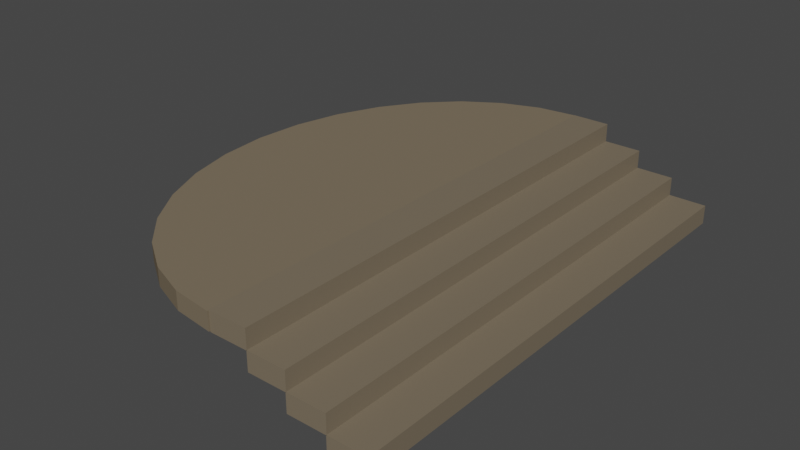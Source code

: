 # Source: Stairs_and_Upper_Deack_v2_-_Combined.blend  (saved by Blender 3.4.6; exported with 4.5.12 LTS)
import bpy
from mathutils import Matrix  # noqa: F401  (used for matrix-valued properties, if any)

bpy.ops.wm.read_factory_settings(use_empty=True)
scene = bpy.context.scene
scene.name = 'Scene'

# ---- collections
col_collection = bpy.data.collections.new('Collection'); scene.collection.children.link(col_collection)

# ---- materials (node trees are filled in below, after node groups)
mat_material_003 = bpy.data.materials.new('Material.003')
mat_material_003.alpha_threshold = 0.0
mat_material_003.use_transparent_shadow = False
mat_material_003.roughness = 0.5
mat_material_003.line_color = (0.0, 0.0, 0.0, 1.0)
mat_material = bpy.data.materials.new('Material')
mat_material.alpha_threshold = 0.0
mat_material.use_transparent_shadow = False
mat_material.roughness = 0.5
mat_material.line_color = (0.0, 0.0, 0.0, 1.0)
mat_material_001 = bpy.data.materials.new('Material.001')
mat_material_001.alpha_threshold = 0.0
mat_material_001.use_transparent_shadow = False
mat_material_001.roughness = 0.5
mat_material_001.line_color = (0.0, 0.0, 0.0, 1.0)
mat_material_002 = bpy.data.materials.new('Material.002')
mat_material_002.alpha_threshold = 0.0
mat_material_002.use_transparent_shadow = False
mat_material_002.roughness = 0.5
mat_material_002.line_color = (0.0, 0.0, 0.0, 1.0)
mat_material_004 = bpy.data.materials.new('Material.004')
mat_material_004.use_transparent_shadow = False
mat_material_004.diffuse_color = (0.1946, 0.1559, 0.107, 1.0)

# ---- material node trees
mat_material_003.use_nodes = True; mat_material_003.node_tree.nodes.clear()
_N = mat_material_003.node_tree.nodes; _L = mat_material_003.node_tree.links
n0 = _N.new('ShaderNodeOutputMaterial'); n0.name = 'Material Output'; n0.location = (300, 300)
n1 = _N.new('ShaderNodeBsdfPrincipled'); n1.name = 'Principled BSDF'; n1.location = (10, 300)
n1.distribution = 'GGX'
n1.subsurface_method = 'RANDOM_WALK_SKIN'
n1.inputs[0].default_value = (0.1946, 0.1559, 0.107, 1.0)
n1.inputs[3].default_value = 1.45
n1.inputs[27].default_value = (0.0, 0.0, 0.0, 1.0)
n1.inputs[28].default_value = 1.0
_L.new(n1.outputs[0], n0.inputs[0])
n0.is_active_output = True
mat_material.use_nodes = True; mat_material.node_tree.nodes.clear()
_N = mat_material.node_tree.nodes; _L = mat_material.node_tree.links
n0 = _N.new('ShaderNodeOutputMaterial'); n0.name = 'Material Output'; n0.location = (300, 300)
n1 = _N.new('ShaderNodeBsdfPrincipled'); n1.name = 'Principled BSDF'; n1.location = (10, 300)
n1.distribution = 'GGX'
n1.subsurface_method = 'RANDOM_WALK_SKIN'
n1.inputs[3].default_value = 1.45
n1.inputs[27].default_value = (0.0, 0.0, 0.0, 1.0)
n1.inputs[28].default_value = 1.0
_L.new(n1.outputs[0], n0.inputs[0])
n0.is_active_output = True
mat_material_001.use_nodes = True; mat_material_001.node_tree.nodes.clear()
_N = mat_material_001.node_tree.nodes; _L = mat_material_001.node_tree.links
n0 = _N.new('ShaderNodeOutputMaterial'); n0.name = 'Material Output'; n0.location = (300, 300)
n1 = _N.new('ShaderNodeBsdfPrincipled'); n1.name = 'Principled BSDF'; n1.location = (10, 300)
n1.distribution = 'GGX'
n1.subsurface_method = 'RANDOM_WALK_SKIN'
n1.inputs[3].default_value = 1.45
n1.inputs[27].default_value = (0.0, 0.0, 0.0, 1.0)
n1.inputs[28].default_value = 1.0
_L.new(n1.outputs[0], n0.inputs[0])
n0.is_active_output = True
mat_material_002.use_nodes = True; mat_material_002.node_tree.nodes.clear()
_N = mat_material_002.node_tree.nodes; _L = mat_material_002.node_tree.links
n0 = _N.new('ShaderNodeOutputMaterial'); n0.name = 'Material Output'; n0.location = (300, 300)
n1 = _N.new('ShaderNodeBsdfPrincipled'); n1.name = 'Principled BSDF'; n1.location = (10, 300)
n1.distribution = 'GGX'
n1.subsurface_method = 'RANDOM_WALK_SKIN'
n1.inputs[3].default_value = 1.45
n1.inputs[27].default_value = (0.0, 0.0, 0.0, 1.0)
n1.inputs[28].default_value = 1.0
_L.new(n1.outputs[0], n0.inputs[0])
n0.is_active_output = True

# ---- world
world_world = bpy.data.worlds.new('World'); scene.world = world_world
world_world.use_nodes = True; world_world.node_tree.nodes.clear()
_N = world_world.node_tree.nodes; _L = world_world.node_tree.links
n0 = _N.new('ShaderNodeOutputWorld'); n0.name = 'World Output'; n0.location = (300, 300)
n1 = _N.new('ShaderNodeBackground'); n1.name = 'Background'; n1.location = (10, 300)
n1.inputs[0].default_value = (0.05088, 0.05088, 0.05088, 1.0)
_L.new(n1.outputs[0], n0.inputs[0])
n0.is_active_output = True
world_world.color = (0.05088, 0.05088, 0.05088)
world_world.use_sun_shadow = False
world_world.sun_shadow_jitter_overblur = 0.0

# ---- meshes
me_cube_003 = bpy.data.meshes.new('Cube.003')
me_cube_003.from_pydata([(1.0, 12.92, 0.4951), (1.0, 12.92, -0.4951), (1.0, -12.92, 0.4951), (1.0, -12.92, -0.4951), (-1.0, 12.92, 0.4951), (-1.0, 12.92, -0.4951), (-1.0, -12.92, 0.4951), (-1.0, -12.92, -0.4951), (4.956, 12.92, -1.437), (4.956, 12.92, -2.427), (4.956, -12.92, -1.437), (4.956, -12.92, -2.427), (2.956, 12.92, -1.437), (2.956, 12.92, -2.427), (2.956, -12.92, -1.437), (2.956, -12.92, -2.427), (2.974, 12.92, -0.4678), (2.974, 12.92, -1.458), (2.974, -12.92, -0.4678), (2.974, -12.92, -1.458), (0.9737, 12.92, -0.4678), (0.9737, 12.92, -1.458), (0.9737, -12.92, -0.4678), (0.9737, -12.92, -1.458), (-0.9825, 12.92, 1.464), (-0.9825, 12.92, 0.4737), (-0.9825, -12.92, 1.464), (-0.9825, -12.92, 0.4737), (-2.982, 12.92, 1.464), (-2.982, 12.92, 0.4737), (-2.982, -12.92, 1.464), (-2.982, -12.92, 0.4737), (-2.964, 12.93, 0.5293), (-2.964, 12.93, 1.451), (-2.964, -13.0, 0.5293), (-2.964, -13.0, 1.451), (-5.05, -12.75, 0.5293), (-5.05, -12.75, 1.451), (-7.055, -12.01, 0.5293), (-7.055, -12.01, 1.451), (-8.904, -10.81, 0.5293), (-8.904, -10.81, 1.451), (-10.52, -9.201, 0.5293), (-10.52, -9.201, 1.451), (-11.85, -7.236, 0.5293), (-11.85, -7.236, 1.451), (-12.84, -4.995, 0.5293), (-12.84, -4.995, 1.451), (-13.45, -2.563, 0.5293), (-13.45, -2.563, 1.451), (-13.66, -0.0335, 0.5293), (-13.66, -0.0335, 1.451), (-13.45, 2.496, 0.5293), (-13.45, 2.496, 1.451), (-12.84, 4.928, 0.5293), (-12.84, 4.928, 1.451), (-11.85, 7.169, 0.5293), (-11.85, 7.169, 1.451), (-10.52, 9.134, 0.5293), (-10.52, 9.134, 1.451), (-8.904, 10.75, 0.5293), (-8.904, 10.75, 1.451), (-7.055, 11.94, 0.5293), (-7.055, 11.94, 1.451), (-5.05, 12.68, 0.5293), (-5.05, 12.68, 1.451)], [], [(0, 4, 6, 2), (3, 2, 6, 7), (7, 6, 4, 5), (5, 1, 3, 7), (1, 0, 2, 3), (5, 4, 0, 1), (8, 12, 14, 10), (11, 10, 14, 15), (15, 14, 12, 13), (13, 9, 11, 15), (9, 8, 10, 11), (13, 12, 8, 9), (16, 20, 22, 18), (19, 18, 22, 23), (23, 22, 20, 21), (21, 17, 19, 23), (17, 16, 18, 19), (21, 20, 16, 17), (24, 28, 30, 26), (27, 26, 30, 31), (31, 30, 28, 29), (29, 25, 27, 31), (25, 24, 26, 27), (29, 28, 24, 25), (34, 35, 37, 36), (36, 37, 39, 38), (38, 39, 41, 40), (40, 41, 43, 42), (42, 43, 45, 44), (44, 45, 47, 46), (46, 47, 49, 48), (48, 49, 51, 50), (50, 51, 53, 52), (52, 53, 55, 54), (54, 55, 57, 56), (56, 57, 59, 58), (58, 59, 61, 60), (60, 61, 63, 62), (62, 63, 65, 64), (64, 65, 33, 32), (32, 34, 36, 38, 40, 42, 44, 46, 48, 50, 52, 54, 56, 58, 60, 62, 64), (32, 33, 35, 34), (35, 33, 65, 63, 61, 59, 57, 55, 53, 51, 49, 47, 45, 43, 41, 39, 37)])
me_cube_003.polygons.foreach_set('material_index', [0, 0, 0, 0, 0, 0, 0, 0, 0, 0, 0, 0, 0, 0, 0, 0, 0, 0, 0, 0, 3, 0, 0, 0, 4, 4, 4, 4, 4, 4, 4, 4, 4, 4, 4, 4, 4, 4, 4, 4, 4, 4, 4])
_uv = me_cube_003.uv_layers.new(name='UVMap')
_uv.uv.foreach_set('vector', [0.625, 0.5, 0.875, 0.5, 0.875, 0.75, 0.625, 0.75, 0.375, 0.75, 0.625, 0.75, 0.625, 1.0, 0.375, 1.0, 0.375, 0.0, 0.625, 0.0, 0.625, 0.25, 0.375, 0.25, 0.125, 0.5, 0.375, 0.5, 0.375, 0.75, 0.125, 0.75, 0.375, 0.5, 0.625, 0.5, 0.625, 0.75, 0.375, 0.75, 0.375, 0.25, 0.625, 0.25, 0.625, 0.5, 0.375, 0.5, 0.625, 0.5, 0.875, 0.5, 0.875, 0.75, 0.625, 0.75, 0.375, 0.75, 0.625, 0.75, 0.625, 1.0, 0.375, 1.0, 0.375, 0.0, 0.625, 0.0, 0.625, 0.25, 0.375, 0.25, 0.125, 0.5, 0.375, 0.5, 0.375, 0.75, 0.125, 0.75, 0.375, 0.5, 0.625, 0.5, 0.625, 0.75, 0.375, 0.75, 0.375, 0.25, 0.625, 0.25, 0.625, 0.5, 0.375, 0.5, 0.625, 0.5, 0.875, 0.5, 0.875, 0.75, 0.625, 0.75, 0.375, 0.75, 0.625, 0.75, 0.625, 1.0, 0.375, 1.0, 0.375, 0.0, 0.625, 0.0, 0.625, 0.25, 0.375, 0.25, 0.125, 0.5, 0.375, 0.5, 0.375, 0.75, 0.125, 0.75, 0.375, 0.5, 0.625, 0.5, 0.625, 0.75, 0.375, 0.75, 0.375, 0.25, 0.625, 0.25, 0.625, 0.5, 0.375, 0.5, 0.625, 0.5, 0.875, 0.5, 0.875, 0.75, 0.625, 0.75, 0.375, 0.75, 0.625, 0.75, 0.625, 1.0, 0.375, 1.0, 0.375, 0.0, 0.625, 0.0, 0.625, 0.25, 0.375, 0.25, 0.125, 0.5, 0.375, 0.5, 0.375, 0.75, 0.125, 0.75, 0.375, 0.5, 0.625, 0.5, 0.625, 0.75, 0.375, 0.75, 0.375, 0.25, 0.625, 0.25, 0.625, 0.5, 0.375, 0.5, 0.5, 0.5, 0.5, 1.0, 0.4688, 1.0, 0.4688, 0.5, 0.4688, 0.5, 0.4688, 1.0, 0.4375, 1.0, 0.4375, 0.5, 0.4375, 0.5, 0.4375, 1.0, 0.4062, 1.0, 0.4062, 0.5, 0.4062, 0.5, 0.4062, 1.0, 0.375, 1.0, 0.375, 0.5, 0.375, 0.5, 0.375, 1.0, 0.3438, 1.0, 0.3438, 0.5, 0.3438, 0.5, 0.3438, 1.0, 0.3125, 1.0, 0.3125, 0.5, 0.3125, 0.5, 0.3125, 1.0, 0.2812, 1.0, 0.2812, 0.5, 0.2812, 0.5, 0.2812, 1.0, 0.25, 1.0, 0.25, 0.5, 0.25, 0.5, 0.25, 1.0, 0.2188, 1.0, 0.2188, 0.5, 0.2188, 0.5, 0.2188, 1.0, 0.1875, 1.0, 0.1875, 0.5, 0.1875, 0.5, 0.1875, 1.0, 0.1562, 1.0, 0.1562, 0.5, 0.1562, 0.5, 0.1562, 1.0, 0.125, 1.0, 0.125, 0.5, 0.125, 0.5, 0.125, 1.0, 0.09375, 1.0, 0.09375, 0.5, 0.09375, 0.5, 0.09375, 1.0, 0.0625, 1.0, 0.0625, 0.5, 0.0625, 0.5, 0.0625, 1.0, 0.03125, 1.0, 0.03125, 0.5, 0.03125, 0.5, 0.03125, 1.0, 0.0, 1.0, 0.0, 0.5, 0.75, 0.49, 0.75, 0.01, 0.7032, 0.01461, 0.6582, 0.02827, 0.6167, 0.05045, 0.5803, 0.08029, 0.5504, 0.1167, 0.5283, 0.1582, 0.5146, 0.2032, 0.51, 0.25, 0.5146, 0.2968, 0.5283, 0.3418, 0.5504, 0.3833, 0.5803, 0.4197, 0.6167, 0.4496, 0.6582, 0.4717, 0.7032, 0.4854, 1.0, 0.5, 0.25, 0.49, 0.5, 1.0, 0.75, 0.01, 0.25, 0.01, 0.25, 0.49, 0.2032, 0.4854, 0.1582, 0.4717, 0.1167, 0.4496, 0.08029, 0.4197, 0.05045, 0.3833, 0.02827, 0.3418, 0.01461, 0.2968, 0.01, 0.25, 0.01461, 0.2032, 0.02827, 0.1582, 0.05045, 0.1167, 0.08029, 0.08029, 0.1167, 0.05045, 0.1582, 0.02827, 0.2032, 0.01461])
me_cube_003.materials.append(mat_material_003)
me_cube_003.materials.append(mat_material)
me_cube_003.materials.append(mat_material_001)
me_cube_003.materials.append(mat_material_002)
me_cube_003.materials.append(mat_material_004)
me_cube_003.use_mirror_vertex_groups = False
me_cube_003.update()

# ---- objects
ob_stairs = bpy.data.objects.new('Stairs', me_cube_003)

# ---- transforms, parenting, visibility, modifiers, constraints
ob_stairs.location = (-3.956, 0.0, 1.932)
ob_stairs.lock_rotations_4d = False
ob_stairs.empty_display_type = 'ARROWS'
ob_stairs.lineart.crease_threshold = 0.0

# ---- collection membership
col_collection.objects.link(ob_stairs)

# ---- scene / render settings (as saved in the file)
scene.frame_start = 1; scene.frame_end = 250; scene.frame_set(2)
scene.render.engine = 'BLENDER_EEVEE_NEXT'
scene.cycles.sampling_pattern = 'TABULATED_SOBOL'
scene.cycles.use_light_tree = False
scene.view_settings.view_transform = 'Filmic'
bpy.context.view_layer.update()

# ---- added for rendering (the .blend has no active camera and no usable light): camera, sun
cam_auto = bpy.data.cameras.new('AutoCamera')
cam_auto.lens = 50.0
cam_auto.sensor_width = 36.0
cam_auto.clip_end = 1000.0
ob_auto_camera = bpy.data.objects.new('AutoCamera', cam_auto)
scene.collection.objects.link(ob_auto_camera)
ob_auto_camera.location = (21.4436, -35.7326, 25.2497)
ob_auto_camera.rotation_euler = (1.09748, -7.21219e-08, 0.694738)
scene.camera = ob_auto_camera
light_auto_sun = bpy.data.lights.new('AutoSun', 'SUN')
light_auto_sun.energy = 3.0
light_auto_sun.angle = 0.0523599
ob_auto_sun = bpy.data.objects.new('AutoSun', light_auto_sun)
scene.collection.objects.link(ob_auto_sun)
ob_auto_sun.rotation_euler = (0.872665, 0.174533, 0.523599)
bpy.context.view_layer.update()

